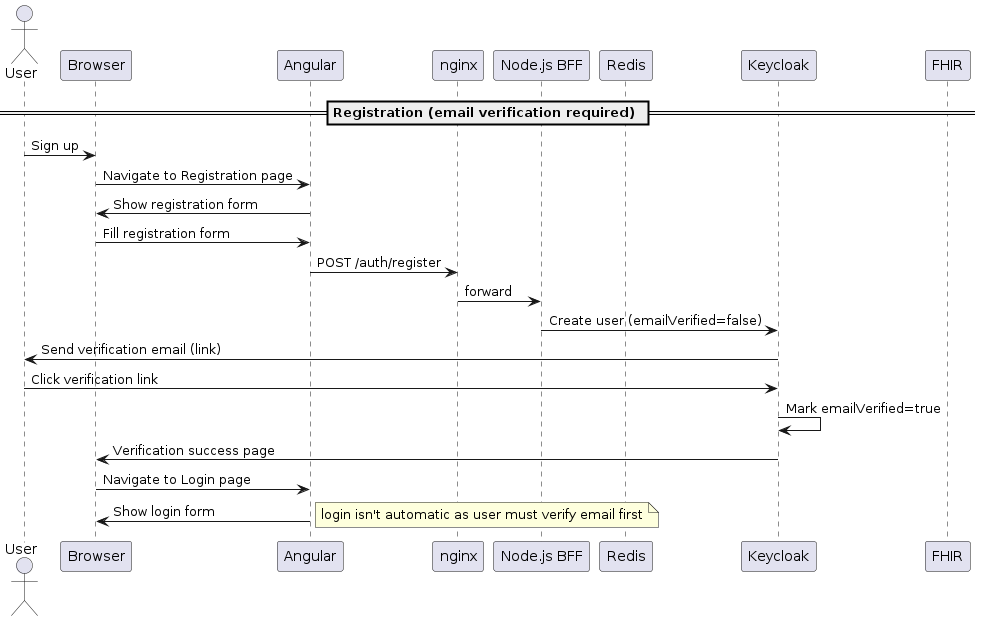

The diagram above was rendered by PlantUML. Its source (embedded in the PNG):
@startuml Browser Token Flow (Future: Auth Code + Email Verification)
actor User
participant Browser
participant Angular
participant nginx
participant BFF as "Node.js BFF"
participant Redis
participant Keycloak
participant FHIR

== Registration (email verification required) ==
User -> Browser : Sign up
Browser -> Angular : Navigate to Registration page
Angular -> Browser : Show registration form
Browser -> Angular : Fill registration form 
Angular -> nginx : POST /auth/register
nginx -> BFF : forward
BFF -> Keycloak : Create user (emailVerified=false)
Keycloak -> User : Send verification email (link)
User -> Keycloak : Click verification link
Keycloak -> Keycloak : Mark emailVerified=true
Keycloak -> Browser : Verification success page
Browser -> Angular : Navigate to Login page
Angular -> Browser : Show login form
note right: login isn't automatic as user must verify email first

'
@enduml